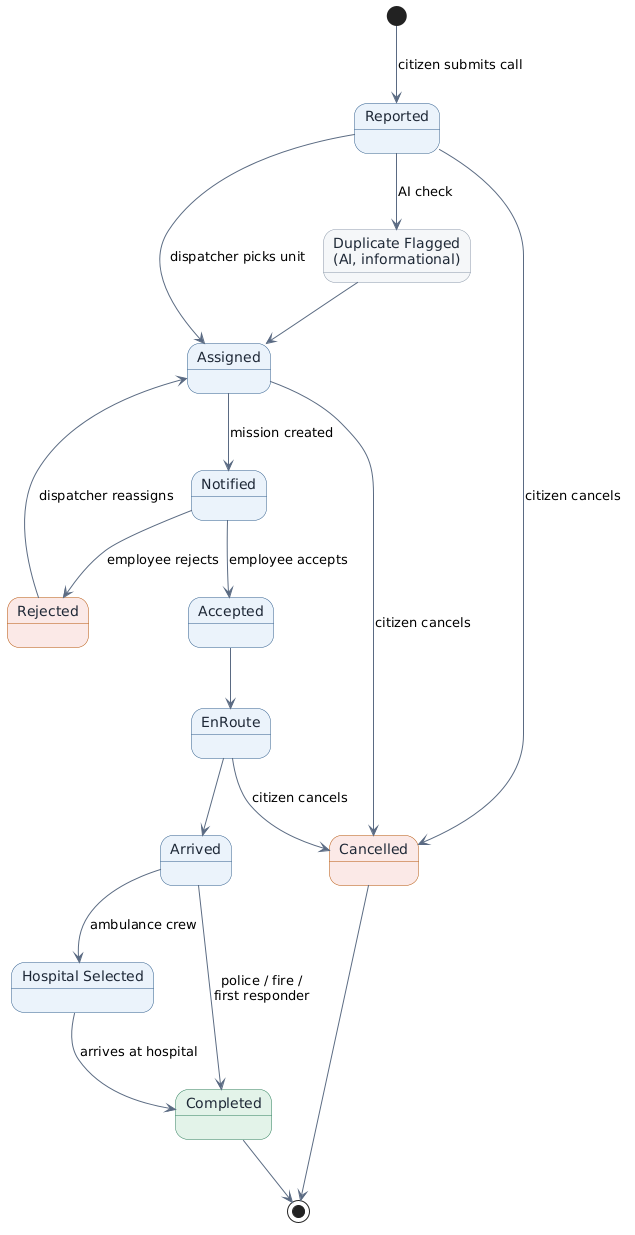

The diagram above was rendered by PlantUML. Its source (embedded in the PNG):
@startuml
skinparam backgroundColor white
skinparam defaultFontName Helvetica
skinparam shadowing false
skinparam ArrowColor #5B6B82
skinparam StateBorderColor #2E5C8A
skinparam StateBackgroundColor #EAF2FB
skinparam StateFontColor #1F2937
skinparam state {
  BackgroundColor<<complete>> #E3F3E9
  BorderColor<<complete>> #2E7D5B
  BackgroundColor<<stopped>> #FBE9E7
  BorderColor<<stopped>> #B45309
  BackgroundColor<<ai>> #F4F6F8
  BorderColor<<ai>> #8A97A8
}

[*] --> Reported : citizen submits call

state "Duplicate Flagged\n(AI, informational)" as Flagged <<ai>>
Reported --> Flagged : AI check
Flagged --> Assigned

Reported --> Assigned : dispatcher picks unit
Assigned --> Notified : mission created
Notified --> Accepted : employee accepts
Notified --> Rejected : employee rejects
Rejected --> Assigned : dispatcher reassigns

Accepted --> EnRoute
EnRoute --> Arrived

Arrived --> Completed : police / fire /\nfirst responder
Arrived --> HospitalSelected : ambulance crew
state "Hospital Selected" as HospitalSelected
HospitalSelected --> Completed : arrives at hospital

Reported --> Cancelled : citizen cancels
Assigned --> Cancelled : citizen cancels
EnRoute --> Cancelled : citizen cancels

state Completed <<complete>>
state Cancelled <<stopped>>
state Rejected <<stopped>>

Completed --> [*]
Cancelled --> [*]
@enduml